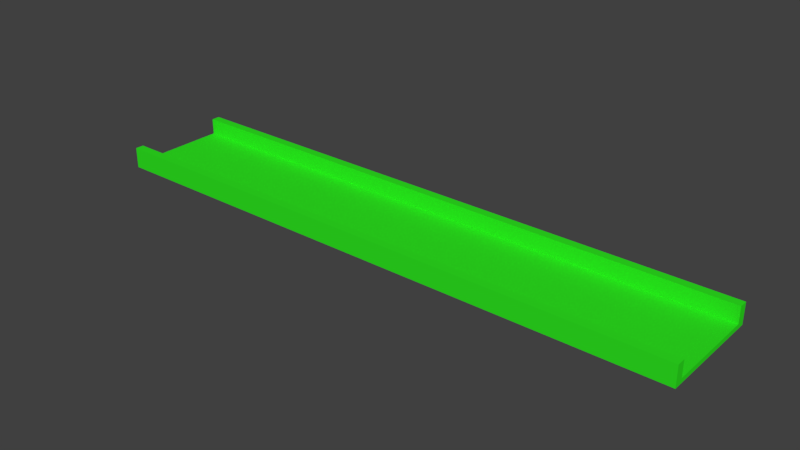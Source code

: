 # Source: metalPlank.blend  (saved by Blender 2.79.0; exported with 4.5.12 LTS)
import bpy
from mathutils import Matrix  # noqa: F401  (used for matrix-valued properties, if any)

bpy.ops.wm.read_factory_settings(use_empty=True)
scene = bpy.context.scene
scene.name = 'Scene'

# ---- collections
col_collection_1 = bpy.data.collections.new('Collection 1'); scene.collection.children.link(col_collection_1)

# ---- images (referenced by path relative to the original .blend; pixels are not part of the script)
import os
ASSET_DIR = os.environ.get("B2B_ASSET_DIR", "")  # directory of the original .blend (textures are referenced by path, not embedded)
HERE = os.path.dirname(os.path.abspath(__file__))  # packed textures are extracted next to this script under _unpacked/

def load_image(name, relpath, width, height, colorspace="sRGB"):
    """Load a texture the original file referenced (path relative to the .blend, or extracted next to this script)."""
    p = next((c for c in (os.path.join(HERE, relpath), os.path.join(ASSET_DIR, relpath)) if relpath and os.path.exists(c)), "")
    if p:
        img = bpy.data.images.load(p, check_existing=True)
        img.name = name
    else:  # same state as the original file: an image datablock whose file is absent (Cycles renders it pink)
        img = bpy.data.images.new(name, width, height)
        img.source = "FILE"
        img.filepath = "//" + (relpath or name)
    img.colorspace_settings.name = colorspace
    return img
img_indt16m_jpg = load_image('indt16M.jpg', 'indt16M.jpg', 1024, 1024, 'sRGB')
img_grat03m_jpg = load_image('grat03M.jpg', 'grat03M.jpg', 1024, 1024, 'sRGB')

# ---- materials (node trees are filled in below, after node groups)
mat_material = bpy.data.materials.new('Material')
mat_material.alpha_threshold = 0.0
mat_material.diffuse_color = (0.02843, 0.7991, 0.01521, 1.0)
mat_material.roughness = 0.5
mat_material_001 = bpy.data.materials.new('Material.001')
mat_material_001.alpha_threshold = 0.0
mat_material_001.roughness = 0.5
mat_material_002 = bpy.data.materials.new('Material.002')
mat_material_002.alpha_threshold = 0.0
mat_material_002.roughness = 0.5

# ---- material node trees
mat_material.use_nodes = True; mat_material.node_tree.nodes.clear()
_N = mat_material.node_tree.nodes; _L = mat_material.node_tree.links
n0 = _N.new('ShaderNodeOutputMaterial'); n0.name = 'Material Output'; n0.location = (300, 300)
n1 = _N.new('ShaderNodeBsdfDiffuse'); n1.name = 'Diffuse BSDF'; n1.location = (10, 300)
n1.inputs[0].default_value = (0.02803, 0.8, 0.01494, 1.0)
_L.new(n1.outputs[0], n0.inputs[0])
n0.is_active_output = True
mat_material_001.use_nodes = True; mat_material_001.node_tree.nodes.clear()
_N = mat_material_001.node_tree.nodes; _L = mat_material_001.node_tree.links
n0 = _N.new('ShaderNodeOutputMaterial'); n0.name = 'Material Output'; n0.location = (300, 300)
n1 = _N.new('ShaderNodeBsdfDiffuse'); n1.name = 'Diffuse BSDF'; n1.location = (10, 300)
n2 = _N.new('ShaderNodeTexImage'); n2.name = 'Image Texture'; n2.location = (-180, 300)
n2.width = 140
n2.image = img_indt16m_jpg
_L.new(n1.outputs[0], n0.inputs[0])
_L.new(n2.outputs[0], n1.inputs[0])
n0.is_active_output = True
mat_material_002.use_nodes = True; mat_material_002.node_tree.nodes.clear()
_N = mat_material_002.node_tree.nodes; _L = mat_material_002.node_tree.links
n0 = _N.new('ShaderNodeOutputMaterial'); n0.name = 'Material Output'; n0.location = (300, 300)
n1 = _N.new('ShaderNodeBsdfDiffuse'); n1.name = 'Diffuse BSDF'; n1.location = (10, 300)
n2 = _N.new('ShaderNodeTexImage'); n2.name = 'Image Texture'; n2.location = (-180, 300)
n2.width = 140
n2.image = img_grat03m_jpg
_L.new(n1.outputs[0], n0.inputs[0])
_L.new(n2.outputs[0], n1.inputs[0])
n0.is_active_output = True

# ---- world
world_world = bpy.data.worlds.new('World'); scene.world = world_world
world_world.use_nodes = True; world_world.node_tree.nodes.clear()
_N = world_world.node_tree.nodes; _L = world_world.node_tree.links
n0 = _N.new('ShaderNodeOutputWorld'); n0.name = 'World Output'; n0.location = (300, 300)
n1 = _N.new('ShaderNodeBackground'); n1.name = 'Background'; n1.location = (10, 300)
n1.inputs[0].default_value = (0.05088, 0.05088, 0.05088, 1.0)
_L.new(n1.outputs[0], n0.inputs[0])
n0.is_active_output = True
world_world.color = (0.05088, 0.05088, 0.05088)
world_world.use_sun_shadow = False
world_world.sun_shadow_jitter_overblur = 0.0
world_world.cycles.sampling_method = 'MANUAL'

# ---- meshes
me_cube_002 = bpy.data.meshes.new('Cube.002')
me_cube_002.from_pydata([(-1.0, -1.0, -1.0), (-1.0, -1.0, 1.0), (-1.0, 1.0, -1.0), (-1.0, 1.0, 1.0), (1.0, -1.0, -1.0), (1.0, -1.0, 1.0), (1.0, 1.0, -1.0), (1.0, 1.0, 1.0), (-1.0, -1.0, 0.8447), (-1.0, 1.0, 0.8447), (1.0, 1.0, 0.8447), (1.0, -1.0, 0.8447), (-1.0, 1.0, -0.8447), (1.0, 1.0, -0.8447), (1.0, -1.0, -0.8447), (-1.0, -1.0, -0.8447), (-1.0, -0.5615, 0.8447), (1.0, -0.5615, 0.8447), (-1.0, -0.5615, -0.8447), (1.0, -0.5615, -0.8447)], [], [(8, 1, 3, 9), (9, 3, 7, 10), (10, 7, 5, 11), (11, 5, 1, 8), (2, 6, 4, 0), (7, 3, 1, 5), (14, 11, 8, 15), (17, 11, 14, 19), (15, 8, 16, 18), (0, 15, 12, 2), (2, 12, 13, 6), (6, 13, 14, 4), (4, 14, 15, 0), (18, 16, 17, 19), (9, 10, 17, 16), (13, 12, 18, 19)])
me_cube_002.materials.append(mat_material)
me_cube_002.use_remesh_preserve_volume = False
me_cube_002.use_remesh_preserve_attributes = False
me_cube_002.use_mirror_vertex_groups = False
me_cube_002.update()
me_cube = bpy.data.meshes.new('Cube')
me_cube.from_pydata([(1.0, 1.0, -1.0), (1.0, 0.5493, -1.0), (-1.0, 0.5493, -1.0), (-1.0, 1.0, -1.0), (1.0, 1.0, 1.0), (1.0, 0.5493, 1.0), (-1.0, 0.5493, 1.0), (-1.0, 1.0, 1.0), (1.0, 1.0, -0.8548), (1.0, 1.0, 0.8548), (1.0, 0.5493, -0.8548), (1.0, 0.5493, 0.8548), (-1.0, 0.5493, -0.8548), (-1.0, 0.5493, 0.8548), (-1.0, 1.0, -0.8548), (-1.0, 1.0, 0.8548), (1.0, 3.039, -1.0), (-1.0, 3.039, -1.0), (1.0, 3.039, 0.8548), (1.0, 3.039, 1.0), (-1.0, 3.039, 0.8548), (-1.0, 3.039, 1.0), (1.0, 3.039, -0.8548), (-1.0, 3.039, -0.8548)], [], [(0, 1, 2, 3), (4, 7, 6, 5), (9, 4, 5, 11), (11, 5, 6, 13), (13, 6, 7, 15), (15, 7, 21, 20), (3, 14, 23, 17), (9, 8, 14, 15), (2, 12, 14, 3), (12, 13, 15, 14), (1, 10, 12, 2), (10, 11, 13, 12), (0, 8, 10, 1), (8, 9, 11, 10), (22, 16, 17, 23), (19, 18, 20, 21), (8, 0, 16, 22), (0, 3, 17, 16), (14, 8, 22, 23), (4, 9, 18, 19), (9, 15, 20, 18), (7, 4, 19, 21)])
me_cube.polygons.foreach_set('material_index', [0, 0, 0, 0, 0, 0, 0, 1, 0, 0, 0, 1, 0, 0, 0, 0, 0, 0, 0, 0, 0, 0])
_uv = me_cube.uv_layers.new(name='UVMap')
_uv.uv.foreach_set('vector', [0.9639, 0.7056, 0.9639, 0.9198, -0.001129, 0.9198, -0.001129, 0.7056, 0.008714, 0.2368, 0.9938, 0.2368, 0.9938, 0.451, 0.008714, 0.451, 0.03403, 0.2367, 0.02012, 0.2367, 0.02012, 0.02249, 0.03403, 0.02249, 0.2659, 0.9775, 0.252, 0.9775, 0.252, 0.7633, 0.2659, 0.7633, 0.4978, 0.455, 0.4839, 0.455, 0.4839, 0.2408, 0.4978, 0.2408, 0.4978, 0.2408, 0.4839, 0.2408, 0.4839, 0.02249, 0.4978, 0.02249, 0.6755, 0.2408, 0.6616, 0.2408, 0.6616, 0.02249, 0.6755, 0.02249, 0.1083, -1.18, 0.8174, -1.18, 0.8174, 2.181, 0.1083, 2.181, 0.6755, 0.455, 0.6616, 0.455, 0.6616, 0.2408, 0.6755, 0.2408, 0.6616, 0.455, 0.4978, 0.455, 0.4978, 0.2408, 0.6616, 0.2408, 0.4436, 0.9775, 0.4297, 0.9775, 0.4297, 0.7633, 0.4436, 0.7633, 0.8507, 2.095, 0.1487, 2.095, 0.1487, -1.117, 0.8507, -1.117, 0.2117, 0.2367, 0.1978, 0.2367, 0.1978, 0.02249, 0.2117, 0.02249, 0.1978, 0.2367, 0.03403, 0.2367, 0.03403, 0.02249, 0.1978, 0.02249, 0.9866, 0.3235, 0.9866, 0.3658, 0.06155, 0.3658, 0.06155, 0.3235, 0.009882, 0.09023, 0.009882, 0.02446, 0.96, 0.02446, 0.96, 0.09023, 0.1978, 0.2367, 0.2117, 0.2367, 0.2117, 0.455, 0.1978, 0.455, 0.9639, 0.7056, -0.001129, 0.7056, -0.001129, 0.4873, 0.9639, 0.4873, 0.004426, 0.5, 0.9984, 0.5, 0.9984, 0.7183, 0.004426, 0.7183, 0.02012, 0.2367, 0.03403, 0.2367, 0.03403, 0.455, 0.02012, 0.455, 0.996, 0.9867, 0.0005855, 0.9867, 0.0005853, 0.8417, 0.996, 0.8417, 0.9938, 0.2368, 0.008714, 0.2368, 0.008714, 0.01848, 0.9938, 0.01848])
me_cube.materials.append(mat_material_001)
me_cube.materials.append(mat_material_002)
me_cube.use_remesh_preserve_volume = False
me_cube.use_remesh_preserve_attributes = False
me_cube.use_mirror_vertex_groups = False
me_cube.update()

# ---- objects
ob_collider = bpy.data.objects.new('collider', me_cube_002)
ob_ramp = bpy.data.objects.new('ramp', me_cube)

# ---- transforms, parenting, visibility, modifiers, constraints
ob_collider.location = (0.0, -1.746e-09, 0.0)
ob_collider.rotation_euler = (1.571, -0.0, 0.0)
ob_collider.scale = (0.8654, 0.02998, 0.1593)
ob_collider.lineart.crease_threshold = 0.0
ob_ramp.location = (0.0, -0.0004287, -0.04287)
ob_ramp.rotation_euler = (1.571, -0.0, 0.0)
ob_ramp.scale = (0.856, 0.02386, 0.1583)
ob_ramp.lock_rotations_4d = False
ob_ramp.empty_display_type = 'ARROWS'
ob_ramp.lineart.crease_threshold = 0.0

# ---- collection membership
col_collection_1.objects.link(ob_collider)
col_collection_1.objects.link(ob_ramp)

# ---- scene / render settings (as saved in the file)
scene.frame_start = 1; scene.frame_end = 250; scene.frame_set(1)
scene.render.engine = 'CYCLES'
scene.render.resolution_percentage = 50
scene.render.dither_intensity = 0.0
scene.cycles.use_denoising = False
scene.cycles.samples = 128
scene.cycles.sampling_pattern = 'TABULATED_SOBOL'
scene.cycles.use_adaptive_sampling = False
scene.cycles.use_light_tree = False
scene.cycles.blur_glossy = 0.0
scene.cycles.sample_clamp_indirect = 0.0
scene.view_settings.view_transform = 'Standard'
bpy.context.view_layer.update()

# ---- added for rendering (the .blend has no active camera and no usable light): camera, sun
cam_auto = bpy.data.cameras.new('AutoCamera')
cam_auto.lens = 50.0
cam_auto.sensor_width = 36.0
cam_auto.clip_end = 1000.0
ob_auto_camera = bpy.data.objects.new('AutoCamera', cam_auto)
scene.collection.objects.link(ob_auto_camera)
ob_auto_camera.location = (1.62929, -1.95515, 1.30343)
ob_auto_camera.rotation_euler = (1.09748, -7.21219e-08, 0.694738)
scene.camera = ob_auto_camera
light_auto_sun = bpy.data.lights.new('AutoSun', 'SUN')
light_auto_sun.energy = 3.0
light_auto_sun.angle = 0.0523599
ob_auto_sun = bpy.data.objects.new('AutoSun', light_auto_sun)
scene.collection.objects.link(ob_auto_sun)
ob_auto_sun.rotation_euler = (0.872665, 0.174533, 0.523599)
bpy.context.view_layer.update()
